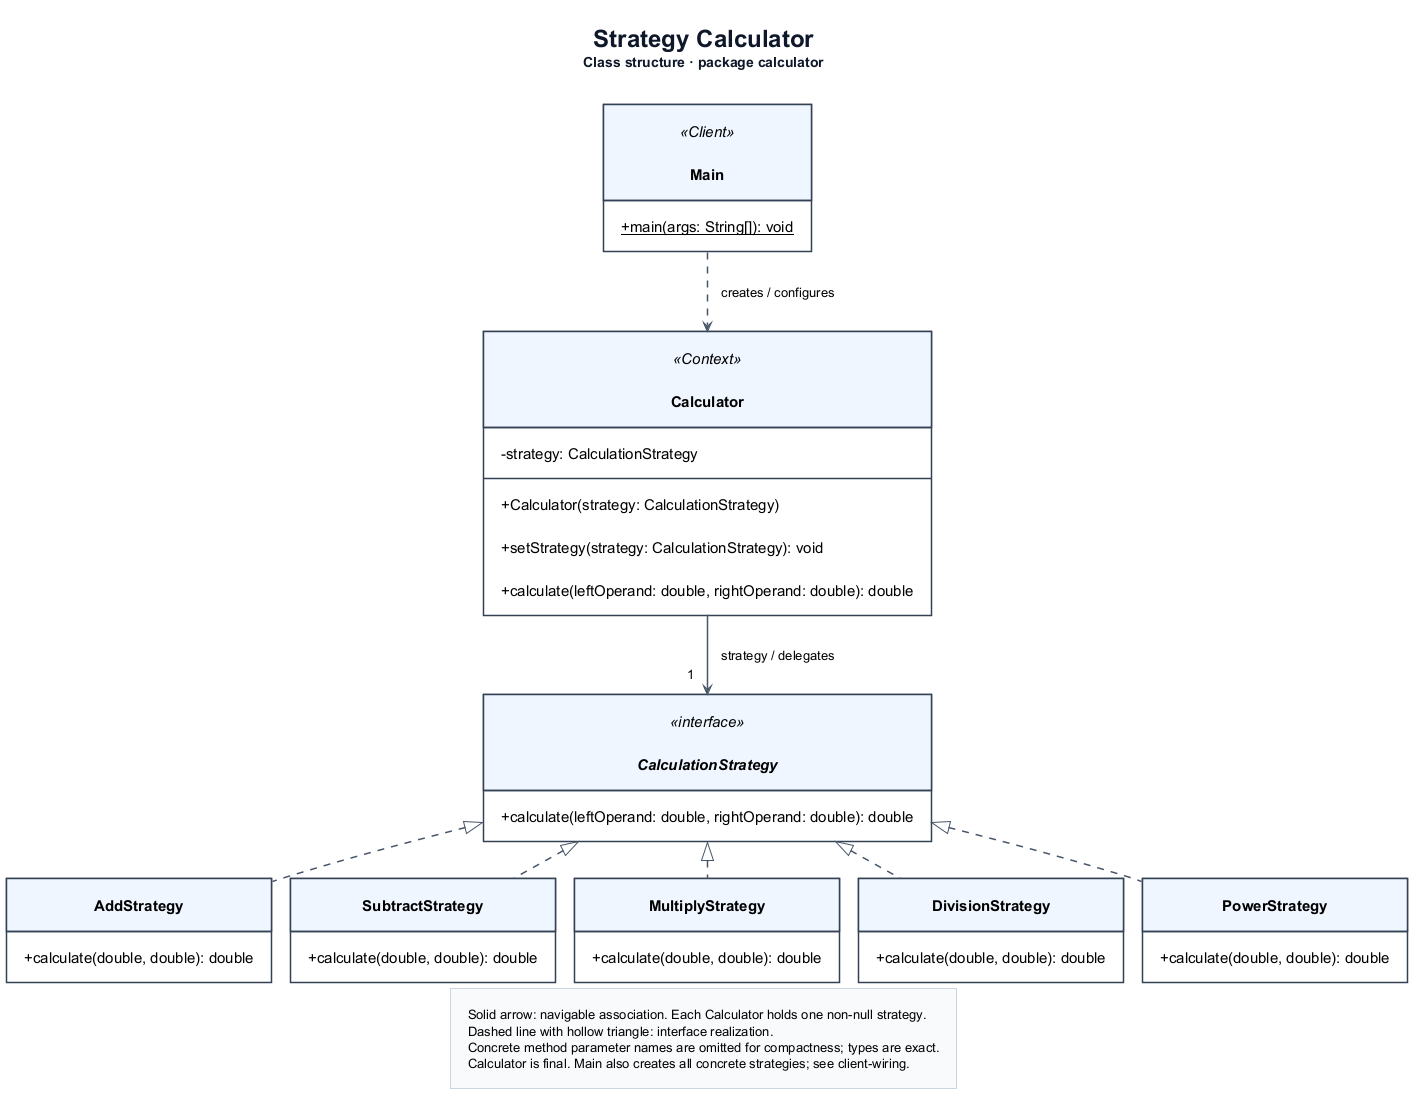

The diagram above was rendered by PlantUML. Its source (embedded in the PNG):
@startuml strategy-pattern
!include style.puml
title Strategy Calculator\n<size:14>Class structure · package calculator</size>
top to bottom direction

class Main <<Client>> {
    {static} + main(args: String[]): void
}

class Calculator <<Context>> {
    - strategy: CalculationStrategy
    + Calculator(strategy: CalculationStrategy)
    + setStrategy(strategy: CalculationStrategy): void
    + calculate(leftOperand: double, rightOperand: double): double
}

interface CalculationStrategy <<interface>> {
    + calculate(leftOperand: double, rightOperand: double): double
}

together {
    class AddStrategy {
        + calculate(double, double): double
    }
    class SubtractStrategy {
        + calculate(double, double): double
    }
    class MultiplyStrategy {
        + calculate(double, double): double
    }
    class DivisionStrategy {
        + calculate(double, double): double
    }
    class PowerStrategy {
        + calculate(double, double): double
    }
}

Main .down.> Calculator : creates / configures
Calculator -down-> "1" CalculationStrategy : strategy / delegates
CalculationStrategy <|.. AddStrategy
CalculationStrategy <|.. SubtractStrategy
CalculationStrategy <|.. MultiplyStrategy
CalculationStrategy <|.. DivisionStrategy
CalculationStrategy <|.. PowerStrategy

' Invisible constraints enforce the order of the concrete strategy row.
AddStrategy -[hidden]right-> SubtractStrategy
SubtractStrategy -[hidden]right-> MultiplyStrategy
MultiplyStrategy -[hidden]right-> DivisionStrategy
DivisionStrategy -[hidden]right-> PowerStrategy

legend bottom
  Solid arrow: navigable association. Each Calculator holds one non-null strategy.
  Dashed line with hollow triangle: interface realization.
  Concrete method parameter names are omitted for compactness; types are exact.
  Calculator is final. Main also creates all concrete strategies; see client-wiring.
endlegend
@enduml